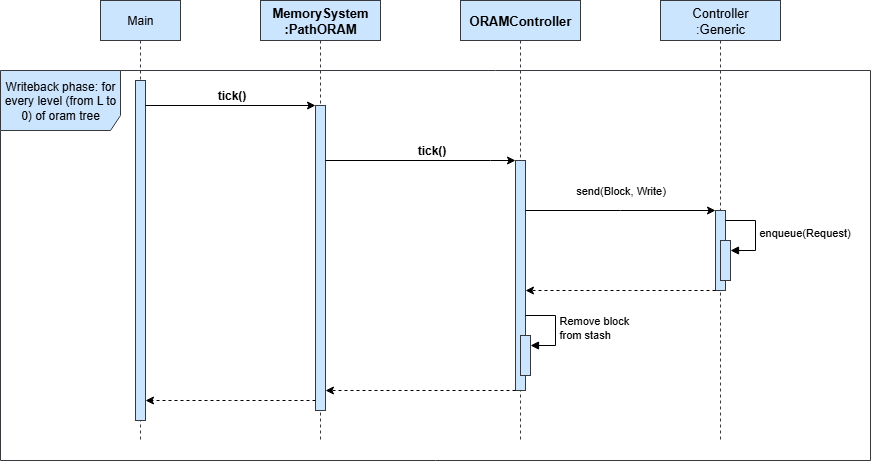

The diagram above was exported from draw.io. Its source (the exported page's mxGraphModel, read from the mxfile embedded in the PNG):
<mxGraphModel dx="1397" dy="300" grid="1" gridSize="10" guides="1" tooltips="1" connect="1" arrows="1" fold="1" page="1" pageScale="1" pageWidth="827" pageHeight="1169" math="0" shadow="0">
  <root>
    <mxCell id="0" />
    <mxCell id="1" parent="0" />
    <mxCell id="STYa4rUZM46ANa6NUGvg-1" value="Main" style="shape=umlLifeline;perimeter=lifelinePerimeter;whiteSpace=wrap;html=1;container=1;dropTarget=0;collapsible=0;recursiveResize=0;outlineConnect=0;portConstraint=eastwest;newEdgeStyle={&quot;curved&quot;:0,&quot;rounded&quot;:0};fillColor=#cce5ff;strokeColor=#36393d;" vertex="1" parent="1">
      <mxGeometry y="40" width="80" height="440" as="geometry" />
    </mxCell>
    <mxCell id="STYa4rUZM46ANa6NUGvg-2" value="" style="html=1;points=[[0,0,0,0,5],[0,1,0,0,-5],[1,0,0,0,5],[1,1,0,0,-5]];perimeter=orthogonalPerimeter;outlineConnect=0;targetShapes=umlLifeline;portConstraint=eastwest;newEdgeStyle={&quot;curved&quot;:0,&quot;rounded&quot;:0};fillColor=#cce5ff;strokeColor=#36393d;fontSize=13;" vertex="1" parent="STYa4rUZM46ANa6NUGvg-1">
      <mxGeometry x="35" y="80" width="10" height="340" as="geometry" />
    </mxCell>
    <mxCell id="STYa4rUZM46ANa6NUGvg-3" value="MemorySystem&lt;br&gt;:PathORAM" style="shape=umlLifeline;perimeter=lifelinePerimeter;whiteSpace=wrap;html=1;container=1;dropTarget=0;collapsible=0;recursiveResize=0;outlineConnect=0;portConstraint=eastwest;newEdgeStyle={&quot;curved&quot;:0,&quot;rounded&quot;:0};fillColor=#cce5ff;strokeColor=#36393d;fontSize=13;fontStyle=1" vertex="1" parent="1">
      <mxGeometry x="160" y="40" width="120" height="440" as="geometry" />
    </mxCell>
    <mxCell id="STYa4rUZM46ANa6NUGvg-4" value="" style="html=1;points=[[0,0,0,0,5],[0,1,0,0,-5],[1,0,0,0,5],[1,1,0,0,-5]];perimeter=orthogonalPerimeter;outlineConnect=0;targetShapes=umlLifeline;portConstraint=eastwest;newEdgeStyle={&quot;curved&quot;:0,&quot;rounded&quot;:0};fillColor=#cce5ff;strokeColor=#36393d;fontSize=13;" vertex="1" parent="STYa4rUZM46ANa6NUGvg-3">
      <mxGeometry x="55" y="105" width="10" height="305" as="geometry" />
    </mxCell>
    <mxCell id="STYa4rUZM46ANa6NUGvg-5" style="edgeStyle=orthogonalEdgeStyle;rounded=0;orthogonalLoop=1;jettySize=auto;html=1;curved=0;fontSize=13;entryX=0;entryY=0;entryDx=0;entryDy=5;entryPerimeter=0;" edge="1" parent="1">
      <mxGeometry relative="1" as="geometry">
        <mxPoint x="45" y="145" as="sourcePoint" />
        <mxPoint x="215" y="145" as="targetPoint" />
        <Array as="points" />
      </mxGeometry>
    </mxCell>
    <mxCell id="STYa4rUZM46ANa6NUGvg-6" value="tick()" style="edgeLabel;html=1;align=center;verticalAlign=middle;resizable=0;points=[];fontSize=12;fontStyle=1" vertex="1" connectable="0" parent="STYa4rUZM46ANa6NUGvg-5">
      <mxGeometry x="-0.2205" y="1" relative="1" as="geometry">
        <mxPoint x="19" y="-9" as="offset" />
      </mxGeometry>
    </mxCell>
    <mxCell id="STYa4rUZM46ANa6NUGvg-7" value="ORAMController" style="shape=umlLifeline;perimeter=lifelinePerimeter;whiteSpace=wrap;html=1;container=1;dropTarget=0;collapsible=0;recursiveResize=0;outlineConnect=0;portConstraint=eastwest;newEdgeStyle={&quot;curved&quot;:0,&quot;rounded&quot;:0};fillColor=#cce5ff;strokeColor=#36393d;fontSize=13;fontStyle=1" vertex="1" parent="1">
      <mxGeometry x="360" y="40" width="120" height="440" as="geometry" />
    </mxCell>
    <mxCell id="STYa4rUZM46ANa6NUGvg-8" value="" style="html=1;points=[[0,0,0,0,5],[0,1,0,0,-5],[1,0,0,0,5],[1,1,0,0,-5]];perimeter=orthogonalPerimeter;outlineConnect=0;targetShapes=umlLifeline;portConstraint=eastwest;newEdgeStyle={&quot;curved&quot;:0,&quot;rounded&quot;:0};fillColor=#cce5ff;strokeColor=#36393d;fontSize=13;" vertex="1" parent="STYa4rUZM46ANa6NUGvg-7">
      <mxGeometry x="55" y="160" width="10" height="230" as="geometry" />
    </mxCell>
    <mxCell id="STYa4rUZM46ANa6NUGvg-9" style="edgeStyle=orthogonalEdgeStyle;rounded=0;orthogonalLoop=1;jettySize=auto;html=1;curved=0;fontSize=13;" edge="1" parent="STYa4rUZM46ANa6NUGvg-7" target="STYa4rUZM46ANa6NUGvg-8">
      <mxGeometry relative="1" as="geometry">
        <Array as="points">
          <mxPoint x="30" y="160" />
          <mxPoint x="30" y="160" />
        </Array>
        <mxPoint x="-135" y="160" as="sourcePoint" />
      </mxGeometry>
    </mxCell>
    <mxCell id="STYa4rUZM46ANa6NUGvg-10" value="tick()" style="edgeLabel;html=1;align=center;verticalAlign=middle;resizable=0;points=[];fontSize=12;fontStyle=1" vertex="1" connectable="0" parent="STYa4rUZM46ANa6NUGvg-9">
      <mxGeometry x="-0.1857" y="1" relative="1" as="geometry">
        <mxPoint x="29" y="-9" as="offset" />
      </mxGeometry>
    </mxCell>
    <mxCell id="STYa4rUZM46ANa6NUGvg-11" value="Writeback phase: for every level (from L to 0) of oram tree" style="shape=umlFrame;whiteSpace=wrap;html=1;pointerEvents=0;width=120;height=60;fillColor=#cce5ff;strokeColor=#36393d;" vertex="1" parent="STYa4rUZM46ANa6NUGvg-7">
      <mxGeometry x="-460" y="70" width="870" height="390" as="geometry" />
    </mxCell>
    <mxCell id="STYa4rUZM46ANa6NUGvg-12" value="" style="html=1;points=[[0,0,0,0,5],[0,1,0,0,-5],[1,0,0,0,5],[1,1,0,0,-5]];perimeter=orthogonalPerimeter;outlineConnect=0;targetShapes=umlLifeline;portConstraint=eastwest;newEdgeStyle={&quot;curved&quot;:0,&quot;rounded&quot;:0};fillColor=#cce5ff;strokeColor=#36393d;" vertex="1" parent="STYa4rUZM46ANa6NUGvg-7">
      <mxGeometry x="60" y="335" width="10" height="40" as="geometry" />
    </mxCell>
    <mxCell id="STYa4rUZM46ANa6NUGvg-13" value="Remove block&lt;br&gt;from stash" style="html=1;align=left;spacingLeft=2;endArrow=block;rounded=0;edgeStyle=orthogonalEdgeStyle;curved=0;rounded=0;" edge="1" parent="STYa4rUZM46ANa6NUGvg-7" target="STYa4rUZM46ANa6NUGvg-12">
      <mxGeometry relative="1" as="geometry">
        <mxPoint x="65" y="315" as="sourcePoint" />
        <Array as="points">
          <mxPoint x="95" y="345" />
        </Array>
      </mxGeometry>
    </mxCell>
    <mxCell id="STYa4rUZM46ANa6NUGvg-14" style="edgeStyle=orthogonalEdgeStyle;rounded=0;orthogonalLoop=1;jettySize=auto;html=1;curved=0;dashed=1;" edge="1" parent="1" source="STYa4rUZM46ANa6NUGvg-4" target="STYa4rUZM46ANa6NUGvg-2">
      <mxGeometry relative="1" as="geometry">
        <Array as="points">
          <mxPoint x="130" y="440" />
          <mxPoint x="130" y="440" />
        </Array>
      </mxGeometry>
    </mxCell>
    <mxCell id="STYa4rUZM46ANa6NUGvg-15" value="Controller&lt;br&gt;:Generic" style="shape=umlLifeline;perimeter=lifelinePerimeter;whiteSpace=wrap;html=1;container=1;dropTarget=0;collapsible=0;recursiveResize=0;outlineConnect=0;portConstraint=eastwest;newEdgeStyle={&quot;curved&quot;:0,&quot;rounded&quot;:0};fillColor=#cce5ff;strokeColor=#36393d;fontSize=13;" vertex="1" parent="1">
      <mxGeometry x="560" y="40" width="120" height="440" as="geometry" />
    </mxCell>
    <mxCell id="STYa4rUZM46ANa6NUGvg-16" value="" style="html=1;points=[[0,0,0,0,5],[0,1,0,0,-5],[1,0,0,0,5],[1,1,0,0,-5]];perimeter=orthogonalPerimeter;outlineConnect=0;targetShapes=umlLifeline;portConstraint=eastwest;newEdgeStyle={&quot;curved&quot;:0,&quot;rounded&quot;:0};fillColor=#cce5ff;strokeColor=#36393d;" vertex="1" parent="STYa4rUZM46ANa6NUGvg-15">
      <mxGeometry x="55" y="210" width="10" height="80" as="geometry" />
    </mxCell>
    <mxCell id="STYa4rUZM46ANa6NUGvg-17" value="" style="html=1;points=[[0,0,0,0,5],[0,1,0,0,-5],[1,0,0,0,5],[1,1,0,0,-5]];perimeter=orthogonalPerimeter;outlineConnect=0;targetShapes=umlLifeline;portConstraint=eastwest;newEdgeStyle={&quot;curved&quot;:0,&quot;rounded&quot;:0};fillColor=#cce5ff;strokeColor=#36393d;" vertex="1" parent="STYa4rUZM46ANa6NUGvg-15">
      <mxGeometry x="60" y="240" width="10" height="40" as="geometry" />
    </mxCell>
    <mxCell id="STYa4rUZM46ANa6NUGvg-18" value="enqueue(Request)" style="html=1;align=left;spacingLeft=2;endArrow=block;rounded=0;edgeStyle=orthogonalEdgeStyle;curved=0;rounded=0;" edge="1" parent="STYa4rUZM46ANa6NUGvg-15" target="STYa4rUZM46ANa6NUGvg-17">
      <mxGeometry relative="1" as="geometry">
        <mxPoint x="65" y="220" as="sourcePoint" />
        <Array as="points">
          <mxPoint x="95" y="250" />
        </Array>
      </mxGeometry>
    </mxCell>
    <mxCell id="STYa4rUZM46ANa6NUGvg-19" value="send(Block, Write)" style="edgeStyle=orthogonalEdgeStyle;rounded=0;orthogonalLoop=1;jettySize=auto;html=1;curved=0;" edge="1" parent="1" source="STYa4rUZM46ANa6NUGvg-8" target="STYa4rUZM46ANa6NUGvg-16">
      <mxGeometry y="20" relative="1" as="geometry">
        <Array as="points">
          <mxPoint x="520" y="250" />
          <mxPoint x="520" y="250" />
        </Array>
        <mxPoint as="offset" />
      </mxGeometry>
    </mxCell>
    <mxCell id="STYa4rUZM46ANa6NUGvg-20" style="edgeStyle=orthogonalEdgeStyle;rounded=0;orthogonalLoop=1;jettySize=auto;html=1;curved=0;startArrow=none;startFill=0;dashed=1;" edge="1" parent="1" source="STYa4rUZM46ANa6NUGvg-16" target="STYa4rUZM46ANa6NUGvg-8">
      <mxGeometry relative="1" as="geometry">
        <Array as="points">
          <mxPoint x="530" y="330" />
          <mxPoint x="530" y="330" />
        </Array>
      </mxGeometry>
    </mxCell>
    <mxCell id="STYa4rUZM46ANa6NUGvg-21" style="edgeStyle=orthogonalEdgeStyle;rounded=0;orthogonalLoop=1;jettySize=auto;html=1;curved=0;dashed=1;" edge="1" parent="1" source="STYa4rUZM46ANa6NUGvg-8" target="STYa4rUZM46ANa6NUGvg-4">
      <mxGeometry relative="1" as="geometry">
        <Array as="points">
          <mxPoint x="320" y="430" />
          <mxPoint x="320" y="430" />
        </Array>
        <mxPoint x="225" y="390" as="targetPoint" />
      </mxGeometry>
    </mxCell>
  </root>
</mxGraphModel>